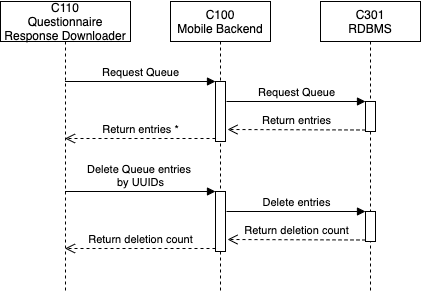

The diagram above was exported from draw.io. Its source (the exported page's mxGraphModel, read from the mxfile embedded in the PNG):
<mxGraphModel dx="1106" dy="-341" grid="1" gridSize="10" guides="1" tooltips="1" connect="1" arrows="1" fold="1" page="1" pageScale="1" pageWidth="850" pageHeight="1100" math="0" shadow="0">
  <root>
    <mxCell id="0" />
    <mxCell id="1" parent="0" />
    <mxCell id="q0RizgmnVMFt_RJq6PEw-84" value="C301&lt;br&gt;RDBMS" style="shape=umlLifeline;perimeter=lifelinePerimeter;whiteSpace=wrap;html=1;container=1;collapsible=0;recursiveResize=0;outlineConnect=0;" parent="1" vertex="1">
      <mxGeometry x="410" y="2127" width="100" height="290" as="geometry" />
    </mxCell>
    <mxCell id="q0RizgmnVMFt_RJq6PEw-85" value="" style="html=1;points=[];perimeter=orthogonalPerimeter;" parent="q0RizgmnVMFt_RJq6PEw-84" vertex="1">
      <mxGeometry x="45" y="100" width="10" height="30" as="geometry" />
    </mxCell>
    <mxCell id="q0RizgmnVMFt_RJq6PEw-86" value="&lt;span&gt;C100&lt;/span&gt;&lt;br&gt;&lt;span&gt;Mobile Backend&lt;/span&gt;" style="shape=umlLifeline;perimeter=lifelinePerimeter;whiteSpace=wrap;html=1;container=1;collapsible=0;recursiveResize=0;outlineConnect=0;" parent="1" vertex="1">
      <mxGeometry x="260" y="2127" width="100" height="290" as="geometry" />
    </mxCell>
    <mxCell id="q0RizgmnVMFt_RJq6PEw-87" value="" style="html=1;points=[];perimeter=orthogonalPerimeter;" parent="q0RizgmnVMFt_RJq6PEw-86" vertex="1">
      <mxGeometry x="195" y="210" width="10" height="30" as="geometry" />
    </mxCell>
    <mxCell id="q0RizgmnVMFt_RJq6PEw-88" value="Return deletion count" style="html=1;verticalAlign=bottom;endArrow=open;dashed=1;endSize=8;exitX=0;exitY=0.95;" parent="q0RizgmnVMFt_RJq6PEw-86" source="q0RizgmnVMFt_RJq6PEw-87" edge="1">
      <mxGeometry relative="1" as="geometry">
        <mxPoint x="57" y="237.9999999999999" as="targetPoint" />
      </mxGeometry>
    </mxCell>
    <mxCell id="q0RizgmnVMFt_RJq6PEw-89" value="Delete entries" style="html=1;verticalAlign=bottom;endArrow=block;entryX=0;entryY=0;" parent="q0RizgmnVMFt_RJq6PEw-86" target="q0RizgmnVMFt_RJq6PEw-87" edge="1">
      <mxGeometry relative="1" as="geometry">
        <mxPoint x="56" y="210" as="sourcePoint" />
      </mxGeometry>
    </mxCell>
    <mxCell id="q0RizgmnVMFt_RJq6PEw-90" value="" style="html=1;points=[];perimeter=orthogonalPerimeter;" parent="q0RizgmnVMFt_RJq6PEw-86" vertex="1">
      <mxGeometry x="45" y="190" width="10" height="60" as="geometry" />
    </mxCell>
    <mxCell id="q0RizgmnVMFt_RJq6PEw-91" value="&lt;span&gt;C110&lt;/span&gt;&lt;br&gt;Questionnaire Response Downloader" style="shape=umlLifeline;perimeter=lifelinePerimeter;whiteSpace=wrap;html=1;container=1;collapsible=0;recursiveResize=0;outlineConnect=0;" parent="1" vertex="1">
      <mxGeometry x="90" y="2127" width="130" height="290" as="geometry" />
    </mxCell>
    <mxCell id="q0RizgmnVMFt_RJq6PEw-92" value="Return entries" style="html=1;verticalAlign=bottom;endArrow=open;dashed=1;endSize=8;exitX=0;exitY=0.95;" parent="1" source="q0RizgmnVMFt_RJq6PEw-85" edge="1">
      <mxGeometry relative="1" as="geometry">
        <mxPoint x="317" y="2255" as="targetPoint" />
      </mxGeometry>
    </mxCell>
    <mxCell id="q0RizgmnVMFt_RJq6PEw-93" value="Request Queue" style="html=1;verticalAlign=bottom;endArrow=block;entryX=0;entryY=0;" parent="1" target="q0RizgmnVMFt_RJq6PEw-85" edge="1">
      <mxGeometry relative="1" as="geometry">
        <mxPoint x="316" y="2227" as="sourcePoint" />
      </mxGeometry>
    </mxCell>
    <mxCell id="q0RizgmnVMFt_RJq6PEw-94" value="" style="html=1;points=[];perimeter=orthogonalPerimeter;" parent="1" vertex="1">
      <mxGeometry x="305" y="2207" width="10" height="60" as="geometry" />
    </mxCell>
    <mxCell id="q0RizgmnVMFt_RJq6PEw-95" value="Return entries *" style="html=1;verticalAlign=bottom;endArrow=open;dashed=1;endSize=8;exitX=0;exitY=0.95;" parent="1" source="q0RizgmnVMFt_RJq6PEw-94" target="q0RizgmnVMFt_RJq6PEw-91" edge="1">
      <mxGeometry relative="1" as="geometry">
        <mxPoint x="167" y="2235" as="targetPoint" />
      </mxGeometry>
    </mxCell>
    <mxCell id="q0RizgmnVMFt_RJq6PEw-96" value="Request Queue" style="html=1;verticalAlign=bottom;endArrow=block;entryX=0;entryY=0;" parent="1" source="q0RizgmnVMFt_RJq6PEw-91" target="q0RizgmnVMFt_RJq6PEw-94" edge="1">
      <mxGeometry relative="1" as="geometry">
        <mxPoint x="166" y="2207" as="sourcePoint" />
      </mxGeometry>
    </mxCell>
    <mxCell id="q0RizgmnVMFt_RJq6PEw-97" value="Delete Queue entries &lt;br&gt;by UUIDs" style="html=1;verticalAlign=bottom;endArrow=block;entryX=0;entryY=0;" parent="1" source="q0RizgmnVMFt_RJq6PEw-91" target="q0RizgmnVMFt_RJq6PEw-90" edge="1">
      <mxGeometry relative="1" as="geometry">
        <mxPoint x="159.66666666666652" y="2317" as="sourcePoint" />
      </mxGeometry>
    </mxCell>
    <mxCell id="q0RizgmnVMFt_RJq6PEw-98" value="Return deletion count" style="html=1;verticalAlign=bottom;endArrow=open;dashed=1;endSize=8;exitX=0;exitY=0.95;" parent="1" source="q0RizgmnVMFt_RJq6PEw-90" target="q0RizgmnVMFt_RJq6PEw-91" edge="1">
      <mxGeometry relative="1" as="geometry">
        <mxPoint x="159.66666666666652" y="2374" as="targetPoint" />
      </mxGeometry>
    </mxCell>
  </root>
</mxGraphModel>